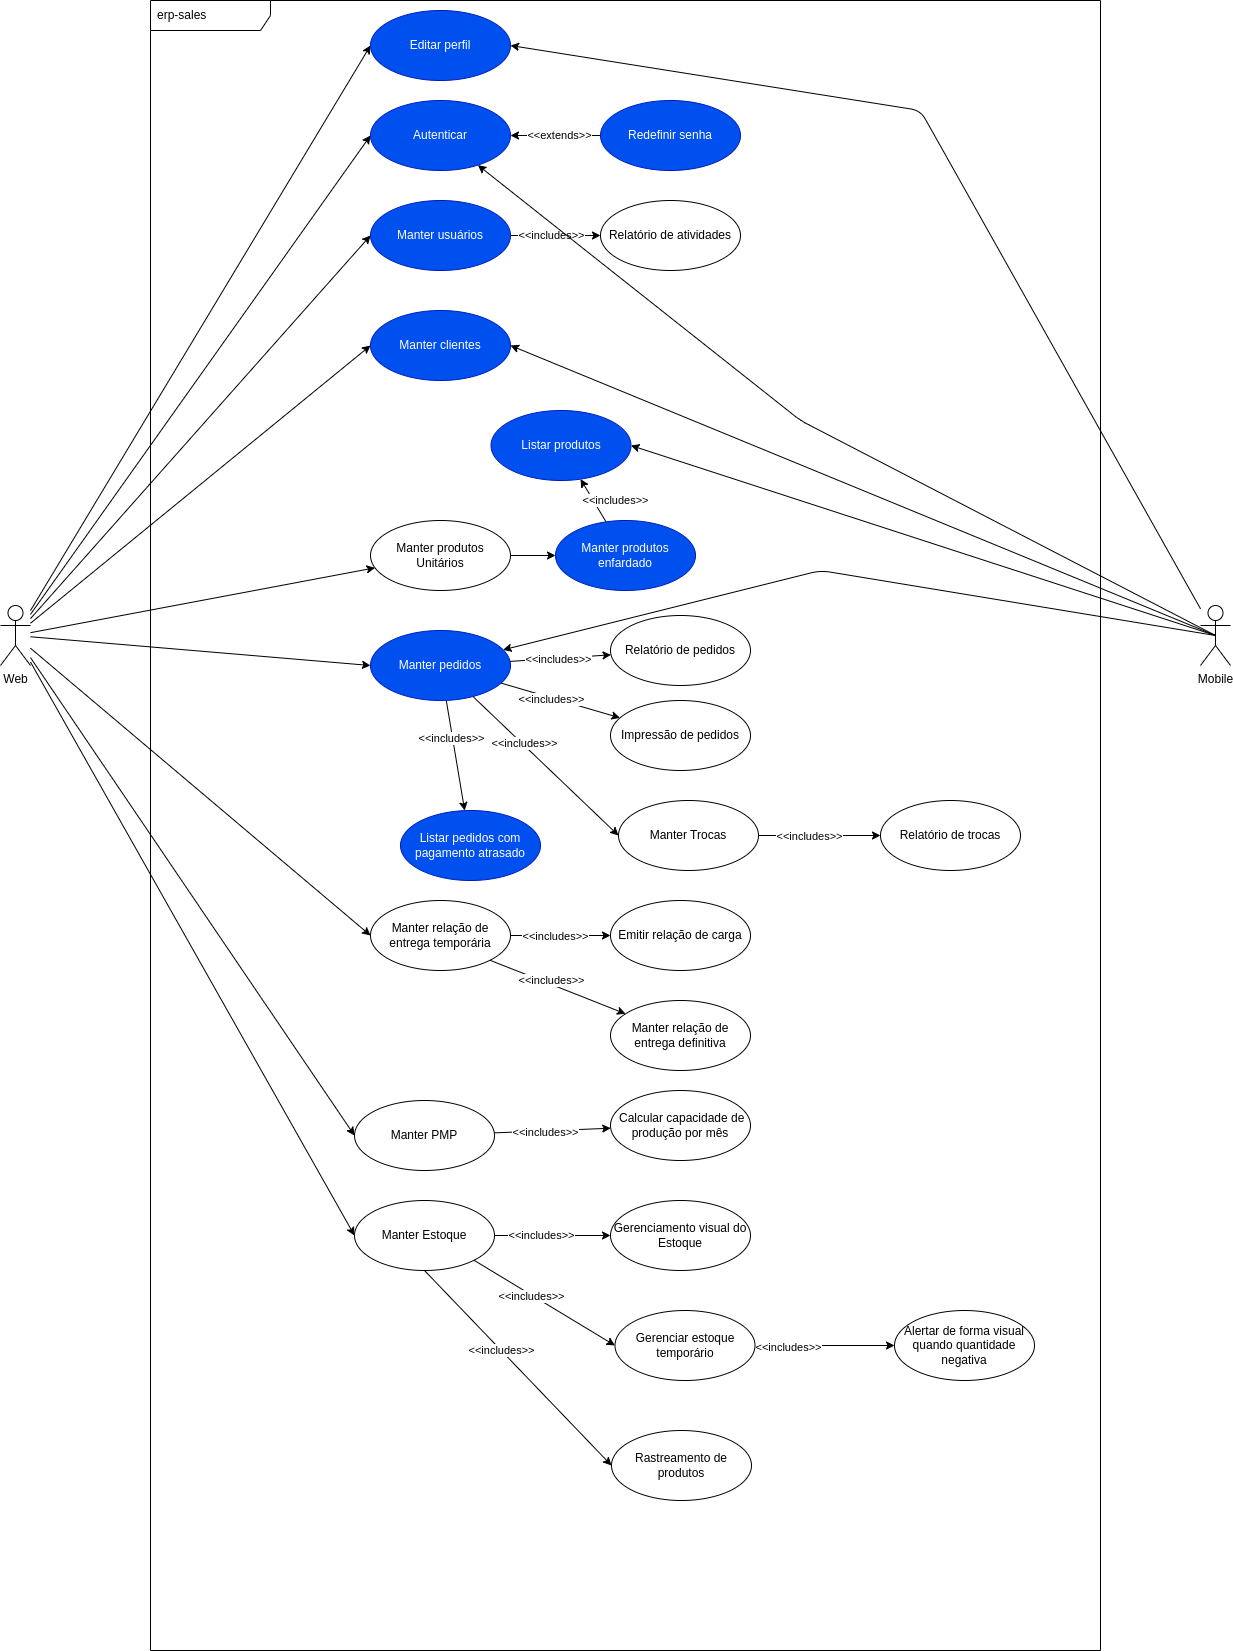

The diagram above was exported from draw.io. Its source (the exported page's mxGraphModel, read from the mxfile embedded in the PNG):
<mxGraphModel dx="2073" dy="832" grid="1" gridSize="10" guides="1" tooltips="1" connect="1" arrows="1" fold="1" page="1" pageScale="1" pageWidth="827" pageHeight="1169" math="0" shadow="0">
  <root>
    <mxCell id="0" />
    <mxCell id="1" parent="0" />
    <mxCell id="2" value="erp-sales" style="shape=umlFrame;whiteSpace=wrap;html=1;width=120;height=30;boundedLbl=1;verticalAlign=middle;align=left;spacingLeft=5;" parent="1" vertex="1">
      <mxGeometry x="210" width="950" height="1650" as="geometry" />
    </mxCell>
    <mxCell id="42" style="edgeStyle=none;html=1;entryX=0;entryY=0.5;entryDx=0;entryDy=0;" parent="1" source="3" target="4" edge="1">
      <mxGeometry relative="1" as="geometry" />
    </mxCell>
    <mxCell id="43" style="edgeStyle=none;html=1;entryX=0;entryY=0.5;entryDx=0;entryDy=0;" parent="1" source="3" target="7" edge="1">
      <mxGeometry relative="1" as="geometry" />
    </mxCell>
    <mxCell id="44" style="edgeStyle=none;html=1;" parent="1" source="3" target="8" edge="1">
      <mxGeometry relative="1" as="geometry" />
    </mxCell>
    <mxCell id="45" style="edgeStyle=none;html=1;entryX=0;entryY=0.5;entryDx=0;entryDy=0;" parent="1" source="3" target="9" edge="1">
      <mxGeometry relative="1" as="geometry" />
    </mxCell>
    <mxCell id="59" style="edgeStyle=none;html=1;entryX=0;entryY=0.5;entryDx=0;entryDy=0;" parent="1" source="3" target="6" edge="1">
      <mxGeometry relative="1" as="geometry" />
    </mxCell>
    <mxCell id="60" style="edgeStyle=none;html=1;entryX=0;entryY=0.5;entryDx=0;entryDy=0;" parent="1" source="3" target="51" edge="1">
      <mxGeometry relative="1" as="geometry" />
    </mxCell>
    <mxCell id="64" style="edgeStyle=none;html=1;entryX=0;entryY=0.5;entryDx=0;entryDy=0;" parent="1" source="3" target="13" edge="1">
      <mxGeometry relative="1" as="geometry" />
    </mxCell>
    <mxCell id="66" style="edgeStyle=none;html=1;entryX=0;entryY=0.5;entryDx=0;entryDy=0;" parent="1" source="3" target="12" edge="1">
      <mxGeometry relative="1" as="geometry" />
    </mxCell>
    <mxCell id="71" style="edgeStyle=none;html=1;entryX=0;entryY=0.5;entryDx=0;entryDy=0;" parent="1" source="3" target="70" edge="1">
      <mxGeometry relative="1" as="geometry" />
    </mxCell>
    <mxCell id="3" value="Web" style="shape=umlActor;verticalLabelPosition=bottom;verticalAlign=top;html=1;" parent="1" vertex="1">
      <mxGeometry x="60" y="605" width="30" height="60" as="geometry" />
    </mxCell>
    <mxCell id="36" value="" style="edgeStyle=none;html=1;" parent="1" source="4" target="34" edge="1">
      <mxGeometry relative="1" as="geometry" />
    </mxCell>
    <mxCell id="37" value="&amp;lt;&amp;lt;includes&amp;gt;&amp;gt;" style="edgeLabel;html=1;align=center;verticalAlign=middle;resizable=0;points=[];" parent="36" vertex="1" connectable="0">
      <mxGeometry x="-0.2222" y="-1" relative="1" as="geometry">
        <mxPoint x="5" y="-2" as="offset" />
      </mxGeometry>
    </mxCell>
    <mxCell id="4" value="Manter usuários" style="ellipse;whiteSpace=wrap;html=1;fillColor=#0050ef;fontColor=#ffffff;strokeColor=#001DBC;" parent="1" vertex="1">
      <mxGeometry x="430" y="200" width="140" height="70" as="geometry" />
    </mxCell>
    <mxCell id="6" value="Autenticar" style="ellipse;whiteSpace=wrap;html=1;fillColor=#0050ef;fontColor=#ffffff;strokeColor=#001DBC;" parent="1" vertex="1">
      <mxGeometry x="430" y="100" width="140" height="70" as="geometry" />
    </mxCell>
    <mxCell id="7" value="Manter clientes" style="ellipse;whiteSpace=wrap;html=1;fillColor=#0050ef;fontColor=#ffffff;strokeColor=#001DBC;" parent="1" vertex="1">
      <mxGeometry x="430" y="310" width="140" height="70" as="geometry" />
    </mxCell>
    <mxCell id="94" style="edgeStyle=none;html=1;fontFamily=Helvetica;fontSize=12;fontColor=rgb(240, 240, 240);" parent="1" source="105" target="93" edge="1">
      <mxGeometry relative="1" as="geometry" />
    </mxCell>
    <mxCell id="95" value="&amp;lt;&amp;lt;includes&amp;gt;&amp;gt;" style="edgeLabel;html=1;align=center;verticalAlign=middle;resizable=0;points=[];fontSize=11;fontFamily=Helvetica;fontColor=default;" parent="94" vertex="1" connectable="0">
      <mxGeometry x="-0.4385" y="-2" relative="1" as="geometry">
        <mxPoint x="14" y="-9" as="offset" />
      </mxGeometry>
    </mxCell>
    <mxCell id="106" style="edgeStyle=none;html=1;" parent="1" source="8" target="105" edge="1">
      <mxGeometry relative="1" as="geometry" />
    </mxCell>
    <mxCell id="8" value="Manter produtos Unitários" style="ellipse;whiteSpace=wrap;html=1;" parent="1" vertex="1">
      <mxGeometry x="430" y="520" width="140" height="70" as="geometry" />
    </mxCell>
    <mxCell id="16" value="" style="edgeStyle=none;html=1;" parent="1" source="9" target="15" edge="1">
      <mxGeometry relative="1" as="geometry" />
    </mxCell>
    <mxCell id="17" value="&amp;lt;&amp;lt;includes&amp;gt;&amp;gt;" style="edgeLabel;html=1;align=center;verticalAlign=middle;resizable=0;points=[];" parent="16" vertex="1" connectable="0">
      <mxGeometry x="-0.275" y="-1" relative="1" as="geometry">
        <mxPoint x="11" y="-1" as="offset" />
      </mxGeometry>
    </mxCell>
    <mxCell id="47" style="edgeStyle=none;html=1;" parent="1" source="9" target="46" edge="1">
      <mxGeometry relative="1" as="geometry" />
    </mxCell>
    <mxCell id="48" value="&amp;lt;&amp;lt;includes&amp;gt;&amp;gt;" style="edgeLabel;html=1;align=center;verticalAlign=middle;resizable=0;points=[];" parent="47" vertex="1" connectable="0">
      <mxGeometry x="-0.3262" y="1" relative="1" as="geometry">
        <mxPoint x="9" y="5" as="offset" />
      </mxGeometry>
    </mxCell>
    <mxCell id="74" style="edgeStyle=none;html=1;entryX=0;entryY=0.5;entryDx=0;entryDy=0;" parent="1" source="9" target="72" edge="1">
      <mxGeometry relative="1" as="geometry" />
    </mxCell>
    <mxCell id="75" value="&amp;lt;&amp;lt;includes&amp;gt;&amp;gt;" style="edgeLabel;html=1;align=center;verticalAlign=middle;resizable=0;points=[];" parent="74" vertex="1" connectable="0">
      <mxGeometry x="-0.3139" y="2" relative="1" as="geometry">
        <mxPoint as="offset" />
      </mxGeometry>
    </mxCell>
    <mxCell id="103" style="edgeStyle=none;html=1;" parent="1" source="9" target="102" edge="1">
      <mxGeometry relative="1" as="geometry" />
    </mxCell>
    <mxCell id="104" value="&amp;lt;&amp;lt;includes&amp;gt;&amp;gt;" style="edgeLabel;html=1;align=center;verticalAlign=middle;resizable=0;points=[];" parent="103" vertex="1" connectable="0">
      <mxGeometry x="-0.3147" y="-2" relative="1" as="geometry">
        <mxPoint as="offset" />
      </mxGeometry>
    </mxCell>
    <mxCell id="9" value="Manter pedidos" style="ellipse;whiteSpace=wrap;html=1;fillColor=#0050ef;fontColor=#ffffff;strokeColor=#001DBC;" parent="1" vertex="1">
      <mxGeometry x="430" y="630" width="140" height="70" as="geometry" />
    </mxCell>
    <mxCell id="33" value="" style="edgeStyle=none;html=1;" parent="1" source="12" target="32" edge="1">
      <mxGeometry relative="1" as="geometry" />
    </mxCell>
    <mxCell id="49" value="&amp;lt;&amp;lt;includes&amp;gt;&amp;gt;" style="edgeLabel;html=1;align=center;verticalAlign=middle;resizable=0;points=[];" parent="33" vertex="1" connectable="0">
      <mxGeometry x="-0.34" y="-1" relative="1" as="geometry">
        <mxPoint x="13" as="offset" />
      </mxGeometry>
    </mxCell>
    <mxCell id="12" value="Manter PMP" style="ellipse;whiteSpace=wrap;html=1;" parent="1" vertex="1">
      <mxGeometry x="414" y="1100" width="140" height="70" as="geometry" />
    </mxCell>
    <mxCell id="27" value="" style="edgeStyle=none;html=1;" parent="1" source="13" target="26" edge="1">
      <mxGeometry relative="1" as="geometry" />
    </mxCell>
    <mxCell id="28" value="&amp;lt;&amp;lt;includes&amp;gt;&amp;gt;" style="edgeLabel;html=1;align=center;verticalAlign=middle;resizable=0;points=[];" parent="27" vertex="1" connectable="0">
      <mxGeometry x="-0.45" y="2" relative="1" as="geometry">
        <mxPoint x="14" y="1" as="offset" />
      </mxGeometry>
    </mxCell>
    <mxCell id="13" value="Manter Estoque" style="ellipse;whiteSpace=wrap;html=1;" parent="1" vertex="1">
      <mxGeometry x="414" y="1200" width="140" height="70" as="geometry" />
    </mxCell>
    <mxCell id="31" value="" style="edgeStyle=none;html=1;" parent="1" edge="1">
      <mxGeometry relative="1" as="geometry">
        <mxPoint x="570" y="1385" as="sourcePoint" />
      </mxGeometry>
    </mxCell>
    <mxCell id="50" value="&amp;lt;&amp;lt;includes&amp;gt;&amp;gt;" style="edgeLabel;html=1;align=center;verticalAlign=middle;resizable=0;points=[];" parent="31" vertex="1" connectable="0">
      <mxGeometry x="-0.463" relative="1" as="geometry">
        <mxPoint x="20" as="offset" />
      </mxGeometry>
    </mxCell>
    <mxCell id="15" value="Relatório de pedidos" style="ellipse;whiteSpace=wrap;html=1;" parent="1" vertex="1">
      <mxGeometry x="670" y="615" width="140" height="70" as="geometry" />
    </mxCell>
    <mxCell id="26" value="Gerenciamento visual do Estoque" style="ellipse;whiteSpace=wrap;html=1;" parent="1" vertex="1">
      <mxGeometry x="670" y="1200" width="140" height="70" as="geometry" />
    </mxCell>
    <mxCell id="32" value="&amp;nbsp;Calcular capacidade de produção por mês" style="ellipse;whiteSpace=wrap;html=1;" parent="1" vertex="1">
      <mxGeometry x="670" y="1090" width="140" height="70" as="geometry" />
    </mxCell>
    <mxCell id="34" value="Relatório de atividades" style="ellipse;whiteSpace=wrap;html=1;" parent="1" vertex="1">
      <mxGeometry x="660" y="200" width="140" height="70" as="geometry" />
    </mxCell>
    <mxCell id="46" value="Impressão de pedidos" style="ellipse;whiteSpace=wrap;html=1;" parent="1" vertex="1">
      <mxGeometry x="670" y="700" width="140" height="70" as="geometry" />
    </mxCell>
    <mxCell id="54" style="edgeStyle=none;html=1;" parent="1" source="51" target="53" edge="1">
      <mxGeometry relative="1" as="geometry" />
    </mxCell>
    <mxCell id="55" value="&amp;lt;&amp;lt;includes&amp;gt;&amp;gt;" style="edgeLabel;html=1;align=center;verticalAlign=middle;resizable=0;points=[];" parent="54" vertex="1" connectable="0">
      <mxGeometry x="-0.3233" y="-1" relative="1" as="geometry">
        <mxPoint x="10" y="-1" as="offset" />
      </mxGeometry>
    </mxCell>
    <mxCell id="79" style="edgeStyle=none;html=1;exitX=1;exitY=1;exitDx=0;exitDy=0;" parent="1" source="51" target="78" edge="1">
      <mxGeometry relative="1" as="geometry" />
    </mxCell>
    <mxCell id="80" value="&amp;lt;&amp;lt;includes&amp;gt;&amp;gt;" style="edgeLabel;html=1;align=center;verticalAlign=middle;resizable=0;points=[];" parent="79" vertex="1" connectable="0">
      <mxGeometry x="-0.4418" y="2" relative="1" as="geometry">
        <mxPoint x="22" y="7" as="offset" />
      </mxGeometry>
    </mxCell>
    <mxCell id="51" value="Manter relação de entrega temporária" style="ellipse;whiteSpace=wrap;html=1;" parent="1" vertex="1">
      <mxGeometry x="430" y="900" width="140" height="70" as="geometry" />
    </mxCell>
    <mxCell id="53" value="Emitir relação de carga" style="ellipse;whiteSpace=wrap;html=1;" parent="1" vertex="1">
      <mxGeometry x="670" y="900" width="140" height="70" as="geometry" />
    </mxCell>
    <mxCell id="57" value="" style="edgeStyle=none;html=1;exitX=0;exitY=0.5;exitDx=0;exitDy=0;" parent="1" source="56" target="6" edge="1">
      <mxGeometry relative="1" as="geometry">
        <mxPoint x="650" y="130" as="sourcePoint" />
      </mxGeometry>
    </mxCell>
    <mxCell id="58" value="&amp;lt;&amp;lt;extends&amp;gt;&amp;gt;" style="edgeLabel;html=1;align=center;verticalAlign=middle;resizable=0;points=[];" parent="57" vertex="1" connectable="0">
      <mxGeometry x="-0.3556" y="1" relative="1" as="geometry">
        <mxPoint x="-13" y="-2" as="offset" />
      </mxGeometry>
    </mxCell>
    <mxCell id="56" value="Redefinir senha" style="ellipse;whiteSpace=wrap;html=1;fillColor=#0050ef;fontColor=#ffffff;strokeColor=#001DBC;" parent="1" vertex="1">
      <mxGeometry x="660" y="100" width="140" height="70" as="geometry" />
    </mxCell>
    <mxCell id="82" value="" style="edgeStyle=none;html=1;" parent="1" edge="1">
      <mxGeometry relative="1" as="geometry">
        <mxPoint x="810" y="1065" as="sourcePoint" />
      </mxGeometry>
    </mxCell>
    <mxCell id="70" value="Editar perfil" style="ellipse;whiteSpace=wrap;html=1;fillColor=#0050ef;fontColor=#ffffff;strokeColor=#001DBC;" parent="1" vertex="1">
      <mxGeometry x="430" y="10" width="140" height="70" as="geometry" />
    </mxCell>
    <mxCell id="76" value="" style="edgeStyle=none;html=1;" parent="1" source="72" target="73" edge="1">
      <mxGeometry relative="1" as="geometry" />
    </mxCell>
    <mxCell id="77" value="&amp;lt;&amp;lt;includes&amp;gt;&amp;gt;" style="edgeLabel;html=1;align=center;verticalAlign=middle;resizable=0;points=[];" parent="76" vertex="1" connectable="0">
      <mxGeometry x="-0.2778" relative="1" as="geometry">
        <mxPoint x="6" as="offset" />
      </mxGeometry>
    </mxCell>
    <mxCell id="72" value="Manter Trocas" style="ellipse;whiteSpace=wrap;html=1;" parent="1" vertex="1">
      <mxGeometry x="678" y="800" width="140" height="70" as="geometry" />
    </mxCell>
    <mxCell id="73" value="Relatório de trocas" style="ellipse;whiteSpace=wrap;html=1;" parent="1" vertex="1">
      <mxGeometry x="940" y="800" width="140" height="70" as="geometry" />
    </mxCell>
    <mxCell id="78" value="Manter relação de entrega definitiva" style="ellipse;whiteSpace=wrap;html=1;" parent="1" vertex="1">
      <mxGeometry x="670" y="1000" width="140" height="70" as="geometry" />
    </mxCell>
    <mxCell id="83" style="edgeStyle=none;html=1;exitX=1;exitY=1;exitDx=0;exitDy=0;entryX=0;entryY=0.5;entryDx=0;entryDy=0;" parent="1" source="13" target="85" edge="1">
      <mxGeometry relative="1" as="geometry">
        <mxPoint x="569.9974746830585" y="1550.2512626584708" as="sourcePoint" />
      </mxGeometry>
    </mxCell>
    <mxCell id="84" value="&amp;lt;&amp;lt;includes&amp;gt;&amp;gt;" style="edgeLabel;html=1;align=center;verticalAlign=middle;resizable=0;points=[];" parent="83" vertex="1" connectable="0">
      <mxGeometry x="-0.1833" y="-1" relative="1" as="geometry">
        <mxPoint as="offset" />
      </mxGeometry>
    </mxCell>
    <mxCell id="87" style="edgeStyle=none;html=1;exitX=1;exitY=0.5;exitDx=0;exitDy=0;entryX=0;entryY=0.5;entryDx=0;entryDy=0;" parent="1" source="85" target="86" edge="1">
      <mxGeometry relative="1" as="geometry" />
    </mxCell>
    <mxCell id="88" value="&amp;lt;&amp;lt;includes&amp;gt;&amp;gt;" style="edgeLabel;html=1;align=center;verticalAlign=middle;resizable=0;points=[];" parent="87" vertex="1" connectable="0">
      <mxGeometry x="-0.5341" y="-1" relative="1" as="geometry">
        <mxPoint x="1" as="offset" />
      </mxGeometry>
    </mxCell>
    <mxCell id="85" value="Gerenciar estoque temporário" style="ellipse;whiteSpace=wrap;html=1;" parent="1" vertex="1">
      <mxGeometry x="674.5" y="1310" width="140" height="70" as="geometry" />
    </mxCell>
    <mxCell id="86" value="Alertar de forma visual quando quantidade negativa" style="ellipse;whiteSpace=wrap;html=1;" parent="1" vertex="1">
      <mxGeometry x="954" y="1310" width="140" height="70" as="geometry" />
    </mxCell>
    <mxCell id="90" style="edgeStyle=none;html=1;fontFamily=Helvetica;fontSize=12;fontColor=rgb(240, 240, 240);exitX=0.5;exitY=0.5;exitDx=0;exitDy=0;exitPerimeter=0;" parent="1" source="M2-9PNbFp-CF4zyXc2WS-96" target="6" edge="1">
      <mxGeometry relative="1" as="geometry">
        <Array as="points">
          <mxPoint x="860" y="420" />
        </Array>
        <mxPoint x="1250" y="631.851851851852" as="sourcePoint" />
      </mxGeometry>
    </mxCell>
    <mxCell id="91" style="edgeStyle=none;html=1;entryX=1;entryY=0.5;entryDx=0;entryDy=0;fontFamily=Helvetica;fontSize=12;fontColor=rgb(240, 240, 240);exitX=0.5;exitY=0.5;exitDx=0;exitDy=0;exitPerimeter=0;" parent="1" source="M2-9PNbFp-CF4zyXc2WS-96" target="7" edge="1">
      <mxGeometry relative="1" as="geometry">
        <mxPoint x="1250" y="633.6330935251799" as="sourcePoint" />
      </mxGeometry>
    </mxCell>
    <mxCell id="92" style="edgeStyle=none;html=1;fontFamily=Helvetica;fontSize=12;fontColor=rgb(240, 240, 240);exitX=0.5;exitY=0.5;exitDx=0;exitDy=0;exitPerimeter=0;" parent="1" source="M2-9PNbFp-CF4zyXc2WS-96" target="9" edge="1">
      <mxGeometry relative="1" as="geometry">
        <Array as="points">
          <mxPoint x="880" y="570" />
        </Array>
        <mxPoint x="1250" y="637.2727272727273" as="sourcePoint" />
      </mxGeometry>
    </mxCell>
    <mxCell id="96" style="edgeStyle=none;html=1;entryX=1;entryY=0.5;entryDx=0;entryDy=0;fontFamily=Helvetica;fontSize=12;fontColor=rgb(240, 240, 240);exitX=0.5;exitY=0.5;exitDx=0;exitDy=0;exitPerimeter=0;" parent="1" source="M2-9PNbFp-CF4zyXc2WS-96" target="93" edge="1">
      <mxGeometry relative="1" as="geometry">
        <mxPoint x="1250" y="635" as="sourcePoint" />
      </mxGeometry>
    </mxCell>
    <mxCell id="93" value="Listar produtos" style="ellipse;whiteSpace=wrap;html=1;fillColor=#0050ef;fontColor=#ffffff;strokeColor=#001DBC;" parent="1" vertex="1">
      <mxGeometry x="550.5" y="410" width="140" height="70" as="geometry" />
    </mxCell>
    <mxCell id="98" style="edgeStyle=none;html=1;entryX=1;entryY=0.5;entryDx=0;entryDy=0;" parent="1" source="M2-9PNbFp-CF4zyXc2WS-96" target="70" edge="1">
      <mxGeometry relative="1" as="geometry">
        <Array as="points">
          <mxPoint x="980" y="110" />
        </Array>
      </mxGeometry>
    </mxCell>
    <mxCell id="M2-9PNbFp-CF4zyXc2WS-96" value="Mobile" style="shape=umlActor;verticalLabelPosition=bottom;verticalAlign=top;html=1;" parent="1" vertex="1">
      <mxGeometry x="1260" y="605" width="30" height="60" as="geometry" />
    </mxCell>
    <mxCell id="99" style="edgeStyle=none;html=1;exitX=0.5;exitY=1;exitDx=0;exitDy=0;entryX=0;entryY=0.5;entryDx=0;entryDy=0;" parent="1" source="13" target="101" edge="1">
      <mxGeometry relative="1" as="geometry">
        <mxPoint x="685.5" y="1490" as="sourcePoint" />
      </mxGeometry>
    </mxCell>
    <mxCell id="100" value="&amp;lt;&amp;lt;includes&amp;gt;&amp;gt;" style="edgeLabel;html=1;align=center;verticalAlign=middle;resizable=0;points=[];" parent="99" vertex="1" connectable="0">
      <mxGeometry x="-0.4" relative="1" as="geometry">
        <mxPoint x="20" y="21" as="offset" />
      </mxGeometry>
    </mxCell>
    <mxCell id="101" value="Rastreamento de produtos" style="ellipse;whiteSpace=wrap;html=1;" parent="1" vertex="1">
      <mxGeometry x="671" y="1430" width="140" height="70" as="geometry" />
    </mxCell>
    <mxCell id="102" value="Listar pedidos com pagamento atrasado" style="ellipse;whiteSpace=wrap;html=1;fillColor=#0050ef;fontColor=#ffffff;strokeColor=#001DBC;" parent="1" vertex="1">
      <mxGeometry x="460" y="810" width="140" height="70" as="geometry" />
    </mxCell>
    <mxCell id="105" value="Manter produtos enfardado" style="ellipse;whiteSpace=wrap;html=1;fillColor=#0050ef;fontColor=#ffffff;strokeColor=#001DBC;" parent="1" vertex="1">
      <mxGeometry x="615" y="520" width="140" height="70" as="geometry" />
    </mxCell>
  </root>
</mxGraphModel>